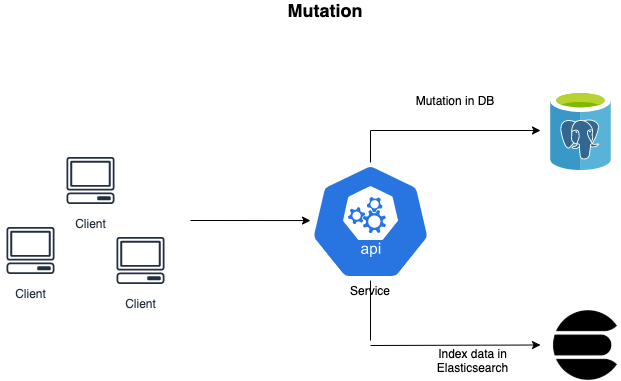

The diagram above was exported from draw.io. Its source (the exported page's mxGraphModel, read from the mxfile embedded in the PNG):
<mxGraphModel dx="946" dy="646" grid="1" gridSize="10" guides="1" tooltips="1" connect="1" arrows="1" fold="1" page="1" pageScale="1" pageWidth="1654" pageHeight="1169" math="0" shadow="0">
  <root>
    <mxCell id="0" />
    <mxCell id="1" parent="0" />
    <mxCell id="BmcAK2q_M08SbNxUaSy5-1" value="Client" style="outlineConnect=0;fontColor=#232F3E;gradientColor=none;strokeColor=#232F3E;fillColor=#ffffff;dashed=0;verticalLabelPosition=bottom;verticalAlign=top;align=center;html=1;fontSize=12;fontStyle=0;aspect=fixed;shape=mxgraph.aws4.resourceIcon;resIcon=mxgraph.aws4.client;" vertex="1" parent="1">
      <mxGeometry x="210" y="210" width="60" height="60" as="geometry" />
    </mxCell>
    <mxCell id="BmcAK2q_M08SbNxUaSy5-2" value="Client" style="outlineConnect=0;fontColor=#232F3E;gradientColor=none;strokeColor=#232F3E;fillColor=#ffffff;dashed=0;verticalLabelPosition=bottom;verticalAlign=top;align=center;html=1;fontSize=12;fontStyle=0;aspect=fixed;shape=mxgraph.aws4.resourceIcon;resIcon=mxgraph.aws4.client;" vertex="1" parent="1">
      <mxGeometry x="150" y="280" width="60" height="60" as="geometry" />
    </mxCell>
    <mxCell id="BmcAK2q_M08SbNxUaSy5-3" value="Client" style="outlineConnect=0;fontColor=#232F3E;gradientColor=none;strokeColor=#232F3E;fillColor=#ffffff;dashed=0;verticalLabelPosition=bottom;verticalAlign=top;align=center;html=1;fontSize=12;fontStyle=0;aspect=fixed;shape=mxgraph.aws4.resourceIcon;resIcon=mxgraph.aws4.client;" vertex="1" parent="1">
      <mxGeometry x="260" y="290" width="60" height="60" as="geometry" />
    </mxCell>
    <mxCell id="BmcAK2q_M08SbNxUaSy5-4" value="" style="endArrow=classic;html=1;entryX=0;entryY=0.492;entryDx=0;entryDy=0;entryPerimeter=0;" edge="1" parent="1" target="BmcAK2q_M08SbNxUaSy5-5">
      <mxGeometry width="50" height="50" relative="1" as="geometry">
        <mxPoint x="340" y="280" as="sourcePoint" />
        <mxPoint x="430" y="280" as="targetPoint" />
      </mxGeometry>
    </mxCell>
    <mxCell id="BmcAK2q_M08SbNxUaSy5-5" value="" style="html=1;dashed=0;whitespace=wrap;fillColor=#2875E2;strokeColor=#ffffff;points=[[0.005,0.63,0],[0.1,0.2,0],[0.9,0.2,0],[0.5,0,0],[0.995,0.63,0],[0.72,0.99,0],[0.5,1,0],[0.28,0.99,0]];shape=mxgraph.kubernetes.icon;prIcon=api" vertex="1" parent="1">
      <mxGeometry x="460" y="222" width="120" height="118" as="geometry" />
    </mxCell>
    <mxCell id="BmcAK2q_M08SbNxUaSy5-6" value="Service" style="text;html=1;strokeColor=none;fillColor=none;align=center;verticalAlign=middle;whiteSpace=wrap;rounded=0;" vertex="1" parent="1">
      <mxGeometry x="500" y="340" width="40" height="20" as="geometry" />
    </mxCell>
    <mxCell id="BmcAK2q_M08SbNxUaSy5-8" value="" style="aspect=fixed;html=1;points=[];align=center;image;fontSize=12;image=img/lib/mscae/Azure_Database_for_PostgreSQL_servers.svg;" vertex="1" parent="1">
      <mxGeometry x="700" y="150" width="60.8" height="80" as="geometry" />
    </mxCell>
    <mxCell id="BmcAK2q_M08SbNxUaSy5-9" value="" style="endArrow=classic;html=1;" edge="1" parent="1">
      <mxGeometry width="50" height="50" relative="1" as="geometry">
        <mxPoint x="520" y="190" as="sourcePoint" />
        <mxPoint x="690" y="190" as="targetPoint" />
      </mxGeometry>
    </mxCell>
    <mxCell id="BmcAK2q_M08SbNxUaSy5-10" value="" style="endArrow=none;html=1;exitX=0.5;exitY=0;exitDx=0;exitDy=0;exitPerimeter=0;" edge="1" parent="1" source="BmcAK2q_M08SbNxUaSy5-5">
      <mxGeometry width="50" height="50" relative="1" as="geometry">
        <mxPoint x="470" y="240" as="sourcePoint" />
        <mxPoint x="520" y="190" as="targetPoint" />
      </mxGeometry>
    </mxCell>
    <mxCell id="BmcAK2q_M08SbNxUaSy5-11" value="Mutation in DB&lt;br&gt;" style="text;html=1;strokeColor=none;fillColor=none;align=center;verticalAlign=middle;whiteSpace=wrap;rounded=0;" vertex="1" parent="1">
      <mxGeometry x="560" y="150" width="90" height="20" as="geometry" />
    </mxCell>
    <mxCell id="BmcAK2q_M08SbNxUaSy5-12" value="" style="shape=image;html=1;verticalAlign=top;verticalLabelPosition=bottom;labelBackgroundColor=#ffffff;imageAspect=0;aspect=fixed;image=https://cdn4.iconfinder.com/data/icons/logos-brands-5/24/elasticsearch-128.png" vertex="1" parent="1">
      <mxGeometry x="700" y="370" width="70" height="70" as="geometry" />
    </mxCell>
    <mxCell id="BmcAK2q_M08SbNxUaSy5-13" value="" style="endArrow=classic;html=1;" edge="1" parent="1">
      <mxGeometry width="50" height="50" relative="1" as="geometry">
        <mxPoint x="520" y="405" as="sourcePoint" />
        <mxPoint x="690" y="404.5" as="targetPoint" />
      </mxGeometry>
    </mxCell>
    <mxCell id="BmcAK2q_M08SbNxUaSy5-14" value="" style="endArrow=none;html=1;" edge="1" parent="1">
      <mxGeometry width="50" height="50" relative="1" as="geometry">
        <mxPoint x="520" y="400" as="sourcePoint" />
        <mxPoint x="520" y="340" as="targetPoint" />
      </mxGeometry>
    </mxCell>
    <mxCell id="BmcAK2q_M08SbNxUaSy5-15" value="Index data in Elasticsearch" style="text;html=1;strokeColor=none;fillColor=none;align=center;verticalAlign=middle;whiteSpace=wrap;rounded=0;" vertex="1" parent="1">
      <mxGeometry x="580" y="410" width="85" height="20" as="geometry" />
    </mxCell>
    <mxCell id="BmcAK2q_M08SbNxUaSy5-16" value="&lt;b&gt;&lt;font style=&quot;font-size: 18px&quot;&gt;Mutation&lt;/font&gt;&lt;/b&gt;" style="text;html=1;strokeColor=none;fillColor=none;align=center;verticalAlign=middle;whiteSpace=wrap;rounded=0;" vertex="1" parent="1">
      <mxGeometry x="380" y="60" width="190" height="20" as="geometry" />
    </mxCell>
  </root>
</mxGraphModel>